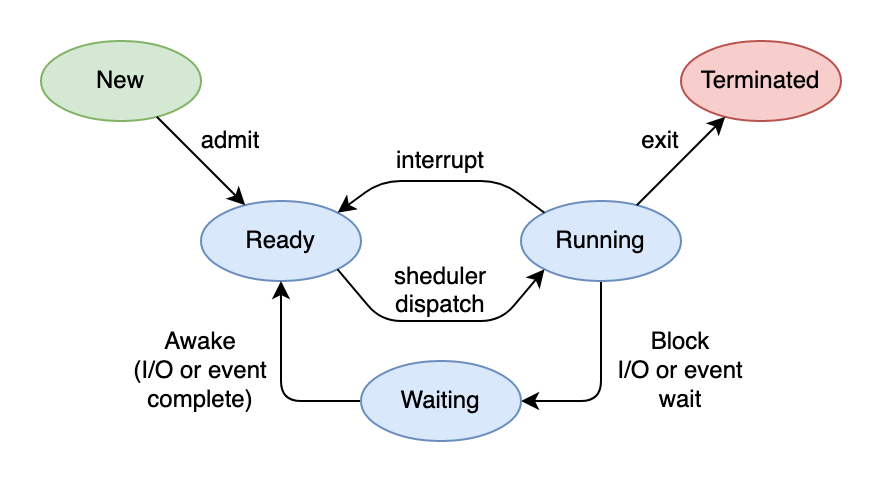

The diagram above was exported from draw.io. Its source (the exported page's mxGraphModel, read from the mxfile embedded in the PNG):
<mxGraphModel dx="1026" dy="540" grid="1" gridSize="10" guides="1" tooltips="1" connect="1" arrows="1" fold="1" page="1" pageScale="1" pageWidth="1169" pageHeight="827" math="0" shadow="0">
  <root>
    <mxCell id="0" />
    <mxCell id="1" parent="0" />
    <mxCell id="_yK6T5jpOB4Zk8SNrNaU-1" value="New" style="ellipse;whiteSpace=wrap;html=1;fillColor=#d5e8d4;strokeColor=#82b366;" vertex="1" parent="1">
      <mxGeometry x="160" y="200" width="80" height="40" as="geometry" />
    </mxCell>
    <mxCell id="_yK6T5jpOB4Zk8SNrNaU-2" value="Terminated" style="ellipse;whiteSpace=wrap;html=1;fillColor=#f8cecc;strokeColor=#b85450;" vertex="1" parent="1">
      <mxGeometry x="480" y="200" width="80" height="40" as="geometry" />
    </mxCell>
    <mxCell id="_yK6T5jpOB4Zk8SNrNaU-3" value="Ready" style="ellipse;whiteSpace=wrap;html=1;fillColor=#dae8fc;strokeColor=#6c8ebf;" vertex="1" parent="1">
      <mxGeometry x="240" y="280" width="80" height="40" as="geometry" />
    </mxCell>
    <mxCell id="_yK6T5jpOB4Zk8SNrNaU-15" style="edgeStyle=orthogonalEdgeStyle;rounded=1;orthogonalLoop=1;jettySize=auto;html=1;exitX=0.5;exitY=1;exitDx=0;exitDy=0;entryX=1;entryY=0.5;entryDx=0;entryDy=0;endArrow=classic;endFill=1;" edge="1" parent="1" source="_yK6T5jpOB4Zk8SNrNaU-4" target="_yK6T5jpOB4Zk8SNrNaU-5">
      <mxGeometry relative="1" as="geometry" />
    </mxCell>
    <mxCell id="_yK6T5jpOB4Zk8SNrNaU-4" value="Running" style="ellipse;whiteSpace=wrap;html=1;fillColor=#dae8fc;strokeColor=#6c8ebf;" vertex="1" parent="1">
      <mxGeometry x="400" y="280" width="80" height="40" as="geometry" />
    </mxCell>
    <mxCell id="_yK6T5jpOB4Zk8SNrNaU-16" style="edgeStyle=orthogonalEdgeStyle;rounded=1;orthogonalLoop=1;jettySize=auto;html=1;exitX=0;exitY=0.5;exitDx=0;exitDy=0;entryX=0.5;entryY=1;entryDx=0;entryDy=0;endArrow=classic;endFill=1;" edge="1" parent="1" source="_yK6T5jpOB4Zk8SNrNaU-5" target="_yK6T5jpOB4Zk8SNrNaU-3">
      <mxGeometry relative="1" as="geometry" />
    </mxCell>
    <mxCell id="_yK6T5jpOB4Zk8SNrNaU-5" value="Waiting" style="ellipse;whiteSpace=wrap;html=1;fillColor=#dae8fc;strokeColor=#6c8ebf;" vertex="1" parent="1">
      <mxGeometry x="320" y="360" width="80" height="40" as="geometry" />
    </mxCell>
    <mxCell id="_yK6T5jpOB4Zk8SNrNaU-7" value="" style="endArrow=classic;html=1;rounded=1;entryX=1;entryY=0;entryDx=0;entryDy=0;exitX=0;exitY=0;exitDx=0;exitDy=0;endFill=1;" edge="1" parent="1" source="_yK6T5jpOB4Zk8SNrNaU-4" target="_yK6T5jpOB4Zk8SNrNaU-3">
      <mxGeometry width="50" height="50" relative="1" as="geometry">
        <mxPoint x="380" y="240" as="sourcePoint" />
        <mxPoint x="430" y="190" as="targetPoint" />
        <Array as="points">
          <mxPoint x="390" y="270" />
          <mxPoint x="330" y="270" />
        </Array>
      </mxGeometry>
    </mxCell>
    <mxCell id="_yK6T5jpOB4Zk8SNrNaU-8" value="interrupt" style="text;html=1;strokeColor=none;fillColor=none;align=center;verticalAlign=middle;whiteSpace=wrap;rounded=0;" vertex="1" parent="1">
      <mxGeometry x="330" y="250" width="60" height="20" as="geometry" />
    </mxCell>
    <mxCell id="_yK6T5jpOB4Zk8SNrNaU-9" value="" style="endArrow=classic;html=1;rounded=1;" edge="1" parent="1" source="_yK6T5jpOB4Zk8SNrNaU-4" target="_yK6T5jpOB4Zk8SNrNaU-2">
      <mxGeometry width="50" height="50" relative="1" as="geometry">
        <mxPoint x="570" y="340" as="sourcePoint" />
        <mxPoint x="620" y="290" as="targetPoint" />
      </mxGeometry>
    </mxCell>
    <mxCell id="_yK6T5jpOB4Zk8SNrNaU-10" value="" style="endArrow=classic;html=1;rounded=1;exitX=1;exitY=1;exitDx=0;exitDy=0;entryX=0;entryY=1;entryDx=0;entryDy=0;" edge="1" parent="1" source="_yK6T5jpOB4Zk8SNrNaU-3" target="_yK6T5jpOB4Zk8SNrNaU-4">
      <mxGeometry width="50" height="50" relative="1" as="geometry">
        <mxPoint x="370" y="350" as="sourcePoint" />
        <mxPoint x="420" y="300" as="targetPoint" />
        <Array as="points">
          <mxPoint x="330" y="340" />
          <mxPoint x="390" y="340" />
        </Array>
      </mxGeometry>
    </mxCell>
    <mxCell id="_yK6T5jpOB4Zk8SNrNaU-11" value="sheduler dispatch" style="text;html=1;strokeColor=none;fillColor=none;align=center;verticalAlign=middle;whiteSpace=wrap;rounded=0;" vertex="1" parent="1">
      <mxGeometry x="330" y="310" width="60" height="30" as="geometry" />
    </mxCell>
    <mxCell id="_yK6T5jpOB4Zk8SNrNaU-12" value="" style="endArrow=classic;html=1;rounded=1;" edge="1" parent="1" source="_yK6T5jpOB4Zk8SNrNaU-1" target="_yK6T5jpOB4Zk8SNrNaU-3">
      <mxGeometry width="50" height="50" relative="1" as="geometry">
        <mxPoint x="300" y="280" as="sourcePoint" />
        <mxPoint x="280" y="220" as="targetPoint" />
      </mxGeometry>
    </mxCell>
    <mxCell id="_yK6T5jpOB4Zk8SNrNaU-13" value="admit" style="text;html=1;strokeColor=none;fillColor=none;align=center;verticalAlign=middle;whiteSpace=wrap;rounded=0;" vertex="1" parent="1">
      <mxGeometry x="230" y="240" width="50" height="20" as="geometry" />
    </mxCell>
    <mxCell id="_yK6T5jpOB4Zk8SNrNaU-14" value="exit" style="text;html=1;strokeColor=none;fillColor=none;align=center;verticalAlign=middle;whiteSpace=wrap;rounded=0;" vertex="1" parent="1">
      <mxGeometry x="440" y="240" width="60" height="20" as="geometry" />
    </mxCell>
    <mxCell id="_yK6T5jpOB4Zk8SNrNaU-17" value="Awake&lt;br&gt;(I/O or event complete)" style="text;html=1;strokeColor=none;fillColor=none;align=center;verticalAlign=middle;whiteSpace=wrap;rounded=0;" vertex="1" parent="1">
      <mxGeometry x="200" y="350" width="80" height="30" as="geometry" />
    </mxCell>
    <mxCell id="_yK6T5jpOB4Zk8SNrNaU-18" value="Block&lt;br&gt;I/O or event wait" style="text;html=1;strokeColor=none;fillColor=none;align=center;verticalAlign=middle;whiteSpace=wrap;rounded=0;" vertex="1" parent="1">
      <mxGeometry x="440" y="350" width="80" height="30" as="geometry" />
    </mxCell>
  </root>
</mxGraphModel>